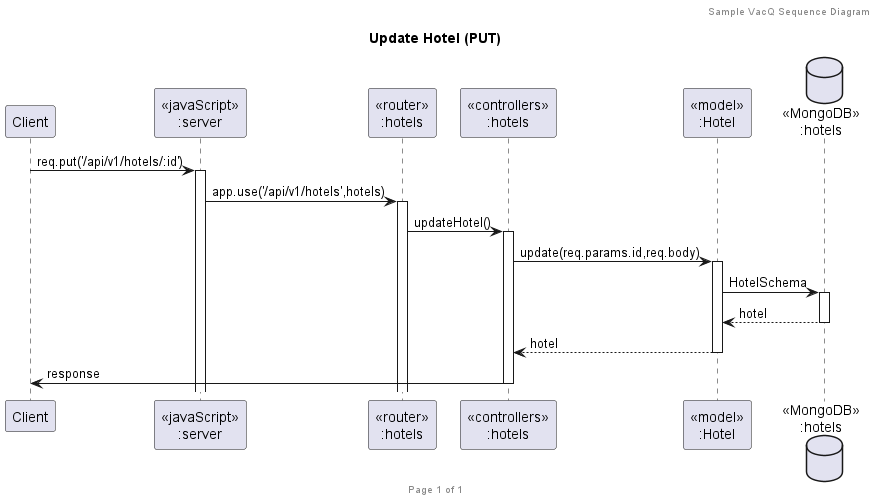

The diagram above was rendered by PlantUML. Its source (embedded in the PNG):
@startuml Update Hotel (PUT)

header Sample VacQ Sequence Diagram
footer Page %page% of %lastpage%
title "Update Hotel (PUT)"

participant "Client" as client
participant "<<javaScript>>\n:server" as server
participant "<<router>>\n:hotels" as routerHotels
participant "<<controllers>>\n:hotels" as controllersHotels
participant "<<model>>\n:Hotel" as modelHotel
database "<<MongoDB>>\n:hotels" as HotelsDatabase

client->server ++:req.put('/api/v1/hotels/:id')
server->routerHotels ++:app.use('/api/v1/hotels',hotels)
routerHotels -> controllersHotels ++:updateHotel()
controllersHotels->modelHotel ++:update(req.params.id,req.body)
modelHotel ->HotelsDatabase ++: HotelSchema
HotelsDatabase --> modelHotel --: hotel
controllersHotels <-- modelHotel --:hotel
controllersHotels->client --:response

@enduml